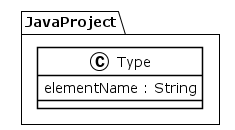

The diagram above was rendered by PlantUML. Its source (embedded in the PNG):
@startuml
!theme plain
package JavaProject {
class Type {
	 elementName : String
}
}
@enduml